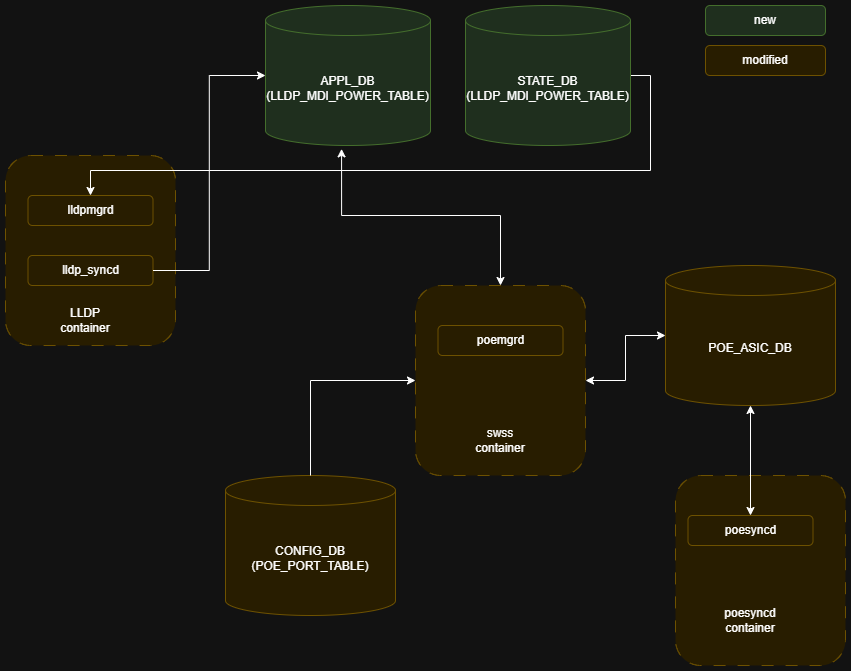

The diagram above was exported from draw.io. Its source (the exported page's mxGraphModel, read from the mxfile embedded in the PNG):
<mxGraphModel dx="778" dy="430" grid="1" gridSize="10" guides="1" tooltips="1" connect="1" arrows="1" fold="1" page="1" pageScale="1" pageWidth="850" pageHeight="1100" math="0" shadow="0">
  <root>
    <mxCell id="0" />
    <mxCell id="1" parent="0" />
    <mxCell id="nHxbf2IgPuXPI11YBwq5-1" parent="1" style="rounded=1;whiteSpace=wrap;html=1;dashed=1;dashPattern=12 12;fillColor=#fff2cc;strokeColor=#d6b656;" value="" vertex="1">
      <mxGeometry height="190" width="170" x="130" y="180" as="geometry" />
    </mxCell>
    <mxCell id="nHxbf2IgPuXPI11YBwq5-2" parent="1" style="rounded=1;whiteSpace=wrap;html=1;fillColor=#fff2cc;strokeColor=#d6b656;" value="lldpmgrd" vertex="1">
      <mxGeometry height="30" width="125" x="152.5" y="220" as="geometry" />
    </mxCell>
    <mxCell id="nHxbf2IgPuXPI11YBwq5-3" parent="1" style="rounded=1;whiteSpace=wrap;html=1;fillColor=#fff2cc;strokeColor=#d6b656;" value="lldp_syncd" vertex="1">
      <mxGeometry height="30" width="125" x="152.5" y="280" as="geometry" />
    </mxCell>
    <mxCell id="nHxbf2IgPuXPI11YBwq5-4" parent="1" style="text;html=1;align=center;verticalAlign=middle;whiteSpace=wrap;rounded=0;" value="LLDP container" vertex="1">
      <mxGeometry height="30" width="60" x="180" y="330" as="geometry" />
    </mxCell>
    <mxCell id="nHxbf2IgPuXPI11YBwq5-5" edge="1" parent="1" source="nHxbf2IgPuXPI11YBwq5-7" style="edgeStyle=orthogonalEdgeStyle;rounded=0;orthogonalLoop=1;jettySize=auto;html=1;exitX=1;exitY=0.5;exitDx=0;exitDy=0;exitPerimeter=0;" target="nHxbf2IgPuXPI11YBwq5-2">
      <mxGeometry relative="1" as="geometry" />
    </mxCell>
    <mxCell id="nHxbf2IgPuXPI11YBwq5-6" parent="1" style="shape=cylinder3;whiteSpace=wrap;html=1;boundedLbl=1;backgroundOutline=1;size=15;fillColor=#d5e8d4;strokeColor=#82b366;" value="APPL_&lt;span style=&quot;background-color: initial;&quot;&gt;DB&lt;/span&gt;&lt;div&gt;&lt;div&gt;(LLDP_MDI_POWER_TABLE)&lt;/div&gt;&lt;/div&gt;" vertex="1">
      <mxGeometry height="140" width="165" x="390" y="30" as="geometry" />
    </mxCell>
    <mxCell id="nHxbf2IgPuXPI11YBwq5-7" parent="1" style="shape=cylinder3;whiteSpace=wrap;html=1;boundedLbl=1;backgroundOutline=1;size=15;fillColor=#d5e8d4;strokeColor=#82b366;" value="STATE_DB&lt;div&gt;(LLDP_MDI_POWER_TABLE)&lt;/div&gt;" vertex="1">
      <mxGeometry height="140" width="165" x="590" y="30" as="geometry" />
    </mxCell>
    <mxCell id="nHxbf2IgPuXPI11YBwq5-8" parent="1" style="shape=cylinder3;whiteSpace=wrap;html=1;boundedLbl=1;backgroundOutline=1;size=15;fillColor=#fff2cc;strokeColor=#d6b656;" value="CONFIG_&lt;span style=&quot;background-color: initial;&quot;&gt;DB&lt;/span&gt;&lt;div&gt;&lt;div&gt;(POE_PORT_TABLE)&lt;/div&gt;&lt;/div&gt;" vertex="1">
      <mxGeometry height="140" width="170" x="350" y="500" as="geometry" />
    </mxCell>
    <mxCell id="nHxbf2IgPuXPI11YBwq5-9" parent="1" style="rounded=1;whiteSpace=wrap;html=1;dashed=1;dashPattern=12 12;fillColor=#fff2cc;strokeColor=#d6b656;" value="" vertex="1">
      <mxGeometry height="190" width="170" x="540" y="310" as="geometry" />
    </mxCell>
    <mxCell id="nHxbf2IgPuXPI11YBwq5-10" parent="1" style="text;html=1;align=center;verticalAlign=middle;whiteSpace=wrap;rounded=0;" value="swss container" vertex="1">
      <mxGeometry height="30" width="60" x="595" y="450" as="geometry" />
    </mxCell>
    <mxCell id="nHxbf2IgPuXPI11YBwq5-11" parent="1" style="rounded=1;whiteSpace=wrap;html=1;fillColor=#fff2cc;strokeColor=#d6b656;" value="poemgrd" vertex="1">
      <mxGeometry height="30" width="125" x="562.5" y="350" as="geometry" />
    </mxCell>
    <mxCell id="nHxbf2IgPuXPI11YBwq5-12" edge="1" parent="1" source="nHxbf2IgPuXPI11YBwq5-8" style="edgeStyle=orthogonalEdgeStyle;rounded=0;orthogonalLoop=1;jettySize=auto;html=1;entryX=0;entryY=0.5;entryDx=0;entryDy=0;exitX=0.5;exitY=0;exitDx=0;exitDy=0;exitPerimeter=0;" target="nHxbf2IgPuXPI11YBwq5-9">
      <mxGeometry relative="1" as="geometry" />
    </mxCell>
    <mxCell id="nHxbf2IgPuXPI11YBwq5-13" edge="1" parent="1" source="nHxbf2IgPuXPI11YBwq5-3" style="edgeStyle=orthogonalEdgeStyle;rounded=0;orthogonalLoop=1;jettySize=auto;html=1;entryX=0;entryY=0.5;entryDx=0;entryDy=0;entryPerimeter=0;" target="nHxbf2IgPuXPI11YBwq5-6">
      <mxGeometry relative="1" as="geometry" />
    </mxCell>
    <mxCell id="nHxbf2IgPuXPI11YBwq5-14" parent="1" style="rounded=1;whiteSpace=wrap;html=1;dashed=1;dashPattern=12 12;fillColor=#fff2cc;strokeColor=#d6b656;" value="" vertex="1">
      <mxGeometry height="190" width="170" x="800" y="500" as="geometry" />
    </mxCell>
    <mxCell id="nHxbf2IgPuXPI11YBwq5-15" parent="1" style="text;html=1;align=center;verticalAlign=middle;whiteSpace=wrap;rounded=0;" value="poesyncd container" vertex="1">
      <mxGeometry height="30" width="60" x="845" y="630" as="geometry" />
    </mxCell>
    <mxCell id="nHxbf2IgPuXPI11YBwq5-16" edge="1" parent="1" source="nHxbf2IgPuXPI11YBwq5-17" style="edgeStyle=orthogonalEdgeStyle;rounded=0;orthogonalLoop=1;jettySize=auto;html=1;startArrow=classic;startFill=1;" target="nHxbf2IgPuXPI11YBwq5-9">
      <mxGeometry relative="1" as="geometry" />
    </mxCell>
    <mxCell id="nHxbf2IgPuXPI11YBwq5-17" parent="1" style="shape=cylinder3;whiteSpace=wrap;html=1;boundedLbl=1;backgroundOutline=1;size=15;fillColor=#fff2cc;strokeColor=#d6b656;" value="POE_ASIC_DB" vertex="1">
      <mxGeometry height="140" width="170" x="790" y="290" as="geometry" />
    </mxCell>
    <mxCell id="nHxbf2IgPuXPI11YBwq5-18" parent="1" style="rounded=1;whiteSpace=wrap;html=1;fillColor=#fff2cc;strokeColor=#d6b656;" value="poesyncd" vertex="1">
      <mxGeometry height="30" width="125" x="812.5" y="540" as="geometry" />
    </mxCell>
    <mxCell id="nHxbf2IgPuXPI11YBwq5-19" edge="1" parent="1" source="nHxbf2IgPuXPI11YBwq5-18" style="edgeStyle=orthogonalEdgeStyle;rounded=0;orthogonalLoop=1;jettySize=auto;html=1;entryX=0.5;entryY=1;entryDx=0;entryDy=0;entryPerimeter=0;startArrow=classic;startFill=1;" target="nHxbf2IgPuXPI11YBwq5-17">
      <mxGeometry relative="1" as="geometry" />
    </mxCell>
    <mxCell id="nHxbf2IgPuXPI11YBwq5-20" parent="1" style="rounded=1;whiteSpace=wrap;html=1;fillColor=#fff2cc;strokeColor=#d6b656;" value="modified" vertex="1">
      <mxGeometry height="30" width="120" x="830" y="70" as="geometry" />
    </mxCell>
    <mxCell id="nHxbf2IgPuXPI11YBwq5-21" parent="1" style="rounded=1;whiteSpace=wrap;html=1;fillColor=#d5e8d4;strokeColor=#82b366;" value="new" vertex="1">
      <mxGeometry height="30" width="120" x="830" y="30" as="geometry" />
    </mxCell>
    <mxCell id="nHxbf2IgPuXPI11YBwq5-22" edge="1" parent="1" source="nHxbf2IgPuXPI11YBwq5-9" style="edgeStyle=orthogonalEdgeStyle;rounded=0;orthogonalLoop=1;jettySize=auto;html=1;entryX=0.461;entryY=1.024;entryDx=0;entryDy=0;entryPerimeter=0;startArrow=classic;startFill=1;" target="nHxbf2IgPuXPI11YBwq5-6">
      <mxGeometry relative="1" as="geometry">
        <mxPoint x="250" y="520" as="sourcePoint" />
        <mxPoint x="250" y="410" as="targetPoint" />
      </mxGeometry>
    </mxCell>
  </root>
</mxGraphModel>